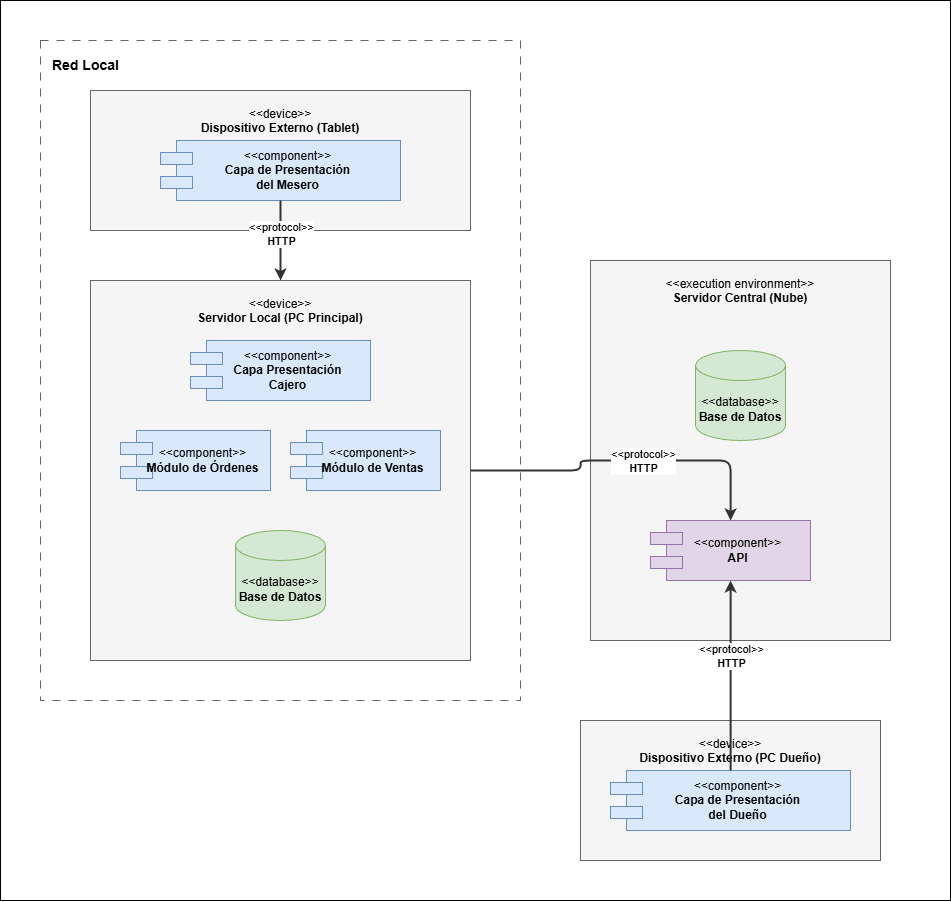

The diagram above was exported from draw.io. Its source (the exported page's mxGraphModel, read from the mxfile embedded in the PNG):
<mxGraphModel dx="2235" dy="2396" grid="1" gridSize="10" guides="1" tooltips="1" connect="1" arrows="1" fold="1" page="1" pageScale="1" pageWidth="850" pageHeight="1400" math="0" shadow="0">
  <root>
    <mxCell id="0" />
    <mxCell id="1" parent="0" />
    <mxCell id="2" parent="1" style="rounded=0;whiteSpace=wrap;html=1;" value="" vertex="1">
      <mxGeometry height="900" width="950" x="1690" y="320" as="geometry" />
    </mxCell>
    <mxCell id="3" parent="1" style="rounded=0;whiteSpace=wrap;html=1;fillColor=none;strokeColor=#666666;dashed=1;dashPattern=8 8;verticalAlign=top;align=left;spacingLeft=10;spacingTop=10;fontSize=14;" value="&lt;b&gt;Red Local&lt;/b&gt;" vertex="1">
      <mxGeometry height="660" width="480" x="1730" y="360" as="geometry" />
    </mxCell>
    <mxCell id="4" parent="1" style="rounded=0;whiteSpace=wrap;html=1;verticalAlign=top;align=center;spacingTop=10;fillColor=#f5f5f5;strokeColor=#666666;" value="&amp;lt;&amp;lt;device&amp;gt;&amp;gt;&lt;br&gt;&lt;b&gt;Dispositivo Externo (Tablet)&lt;/b&gt;" vertex="1">
      <mxGeometry height="140" width="380" x="1780" y="410" as="geometry" />
    </mxCell>
    <mxCell id="5" parent="4" style="shape=component;align=center;verticalAlign=middle;html=1;whiteSpace=wrap;fillColor=#dae8fc;strokeColor=#6c8ebf;spacingLeft=15;" value="&amp;lt;&amp;lt;component&amp;gt;&amp;gt;&lt;br&gt;&lt;b&gt;Capa de Presentación&lt;br&gt;del Mesero&lt;/b&gt;" vertex="1">
      <mxGeometry height="60" width="240" x="70" y="50" as="geometry" />
    </mxCell>
    <mxCell id="6" parent="1" style="rounded=0;whiteSpace=wrap;html=1;verticalAlign=top;align=center;spacingTop=10;fillColor=#f5f5f5;strokeColor=#666666;" value="&amp;lt;&amp;lt;device&amp;gt;&amp;gt;&lt;br&gt;&lt;b&gt;Servidor Local (PC Principal)&lt;/b&gt;" vertex="1">
      <mxGeometry height="380" width="380" x="1780" y="600" as="geometry" />
    </mxCell>
    <mxCell id="7" parent="6" style="shape=component;align=center;verticalAlign=middle;html=1;whiteSpace=wrap;fillColor=#dae8fc;strokeColor=#6c8ebf;spacingLeft=15;" value="&amp;lt;&amp;lt;component&amp;gt;&amp;gt;&lt;br&gt;&lt;b&gt;Capa Presentación&lt;br&gt;Cajero&lt;/b&gt;" vertex="1">
      <mxGeometry height="60" width="180" x="100" y="60" as="geometry" />
    </mxCell>
    <mxCell id="8" parent="6" style="shape=component;align=center;verticalAlign=middle;html=1;whiteSpace=wrap;fillColor=#dae8fc;strokeColor=#6c8ebf;spacingLeft=15;" value="&amp;lt;&amp;lt;component&amp;gt;&amp;gt;&lt;br&gt;&lt;b&gt;Módulo de Órdenes&lt;/b&gt;" vertex="1">
      <mxGeometry height="60" width="150" x="30" y="150" as="geometry" />
    </mxCell>
    <mxCell id="9" parent="6" style="shape=component;align=center;verticalAlign=middle;html=1;whiteSpace=wrap;fillColor=#dae8fc;strokeColor=#6c8ebf;spacingLeft=15;" value="&amp;lt;&amp;lt;component&amp;gt;&amp;gt;&lt;br&gt;&lt;b&gt;Módulo de Ventas&lt;/b&gt;" vertex="1">
      <mxGeometry height="60" width="150" x="200" y="150" as="geometry" />
    </mxCell>
    <mxCell id="10" parent="6" style="shape=cylinder3;whiteSpace=wrap;html=1;boundedLbl=1;backgroundOutline=1;size=15;fillColor=#d5e8d4;strokeColor=#82b366;verticalAlign=middle;align=center;" value="&amp;lt;&amp;lt;database&amp;gt;&amp;gt;&lt;br&gt;&lt;b&gt;Base de Datos&lt;/b&gt;" vertex="1">
      <mxGeometry height="90" width="90" x="145" y="250" as="geometry" />
    </mxCell>
    <mxCell id="11" parent="1" style="rounded=0;whiteSpace=wrap;html=1;verticalAlign=top;align=center;spacingTop=10;fillColor=#f5f5f5;strokeColor=#666666;" value="&amp;lt;&amp;lt;execution environment&amp;gt;&amp;gt;&lt;br&gt;&lt;b&gt;Servidor Central (Nube)&lt;/b&gt;" vertex="1">
      <mxGeometry height="380" width="300" x="2280" y="580" as="geometry" />
    </mxCell>
    <mxCell id="12" parent="11" style="shape=component;align=center;verticalAlign=middle;html=1;whiteSpace=wrap;fillColor=#e1d5e7;strokeColor=#9673a6;spacingLeft=15;" value="&amp;lt;&amp;lt;component&amp;gt;&amp;gt;&lt;br&gt;&lt;b&gt;API&lt;/b&gt;" vertex="1">
      <mxGeometry height="60" width="160" x="60" y="260" as="geometry" />
    </mxCell>
    <mxCell id="13" parent="11" style="shape=cylinder3;whiteSpace=wrap;html=1;boundedLbl=1;backgroundOutline=1;size=15;fillColor=#d5e8d4;strokeColor=#82b366;verticalAlign=middle;align=center;" value="&amp;lt;&amp;lt;database&amp;gt;&amp;gt;&lt;br&gt;&lt;b&gt;Base de Datos&lt;/b&gt;" vertex="1">
      <mxGeometry height="90" width="90" x="105" y="90" as="geometry" />
    </mxCell>
    <mxCell id="14" parent="1" style="rounded=0;whiteSpace=wrap;html=1;verticalAlign=top;align=center;spacingTop=10;fillColor=#f5f5f5;strokeColor=#666666;" value="&amp;lt;&amp;lt;device&amp;gt;&amp;gt;&lt;br&gt;&lt;b&gt;Dispositivo Externo (PC Dueño)&lt;/b&gt;" vertex="1">
      <mxGeometry height="140" width="300" x="2270" y="1040" as="geometry" />
    </mxCell>
    <mxCell id="15" parent="14" style="shape=component;align=center;verticalAlign=middle;html=1;whiteSpace=wrap;fillColor=#dae8fc;strokeColor=#6c8ebf;spacingLeft=15;" value="&amp;lt;&amp;lt;component&amp;gt;&amp;gt;&lt;br&gt;&lt;b&gt;Capa de Presentación&lt;br&gt;del Dueño&lt;/b&gt;" vertex="1">
      <mxGeometry height="60" width="240" x="30" y="50" as="geometry" />
    </mxCell>
    <mxCell id="16" edge="1" parent="1" source="5" style="edgeStyle=orthogonalEdgeStyle;rounded=1;orthogonalLoop=1;jettySize=auto;html=1;endArrow=classic;endFill=1;strokeColor=#333333;strokeWidth=2;" target="6" value="">
      <mxGeometry relative="1" as="geometry" />
    </mxCell>
    <mxCell id="17" connectable="0" parent="16" style="edgeLabel;html=1;align=center;verticalAlign=middle;resizable=0;points=[];" value="&amp;lt;&amp;lt;protocol&amp;gt;&amp;gt;&lt;br&gt;&lt;b&gt;HTTP&lt;/b&gt;" vertex="1">
      <mxGeometry relative="1" x="-0.2" as="geometry">
        <mxPoint as="offset" />
      </mxGeometry>
    </mxCell>
    <mxCell id="18" edge="1" parent="1" source="6" style="edgeStyle=orthogonalEdgeStyle;rounded=1;orthogonalLoop=1;jettySize=auto;html=1;endArrow=classic;endFill=1;strokeColor=#333333;strokeWidth=2;" target="12" value="">
      <mxGeometry relative="1" as="geometry">
        <Array as="points">
          <mxPoint x="2270" y="790" />
          <mxPoint x="2270" y="780" />
        </Array>
      </mxGeometry>
    </mxCell>
    <mxCell id="19" connectable="0" parent="18" style="edgeLabel;html=1;align=center;verticalAlign=middle;resizable=0;points=[];" value="&amp;lt;&amp;lt;protocol&amp;gt;&amp;gt;&lt;br&gt;&lt;b&gt;HTTP&lt;/b&gt;" vertex="1">
      <mxGeometry relative="1" x="0.1" as="geometry">
        <mxPoint as="offset" />
      </mxGeometry>
    </mxCell>
    <mxCell id="20" edge="1" parent="1" source="15" style="edgeStyle=orthogonalEdgeStyle;rounded=1;orthogonalLoop=1;jettySize=auto;html=1;endArrow=classic;endFill=1;strokeColor=#333333;strokeWidth=2;" target="12" value="">
      <mxGeometry relative="1" as="geometry">
        <Array as="points">
          <mxPoint x="2420" y="1000" />
          <mxPoint x="2420" y="1000" />
        </Array>
      </mxGeometry>
    </mxCell>
    <mxCell id="21" connectable="0" parent="20" style="edgeLabel;html=1;align=center;verticalAlign=middle;resizable=0;points=[];" value="&amp;lt;&amp;lt;protocol&amp;gt;&amp;gt;&lt;br&gt;&lt;b&gt;HTTP&lt;/b&gt;" vertex="1">
      <mxGeometry relative="1" x="0.2" as="geometry">
        <mxPoint as="offset" />
      </mxGeometry>
    </mxCell>
  </root>
</mxGraphModel>